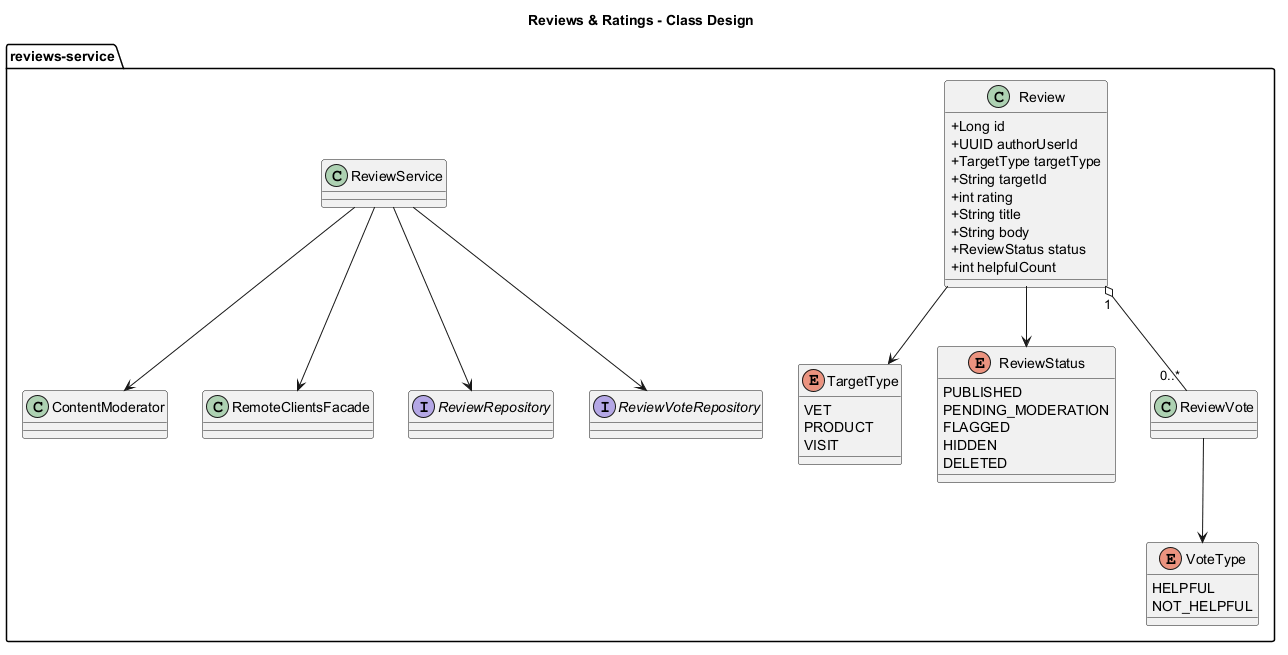

The diagram above was rendered by PlantUML. Its source (embedded in the PNG):
@startuml
title Reviews & Ratings - Class Design
skinparam classAttributeIconSize 0
skinparam shadowing false

package "reviews-service" {
  enum TargetType {
    VET
    PRODUCT
    VISIT
  }

  enum ReviewStatus {
    PUBLISHED
    PENDING_MODERATION
    FLAGGED
    HIDDEN
    DELETED
  }

  enum VoteType {
    HELPFUL
    NOT_HELPFUL
  }

  class Review {
    +Long id
    +UUID authorUserId
    +TargetType targetType
    +String targetId
    +int rating
    +String title
    +String body
    +ReviewStatus status
    +int helpfulCount
  }

  class ReviewVote
  class ReviewService
  class ContentModerator
  class RemoteClientsFacade
  interface ReviewRepository
  interface ReviewVoteRepository
}

Review "1" o-- "0..*" ReviewVote
Review --> TargetType
Review --> ReviewStatus
ReviewVote --> VoteType
ReviewService --> ReviewRepository
ReviewService --> ReviewVoteRepository
ReviewService --> ContentModerator
ReviewService --> RemoteClientsFacade
@enduml